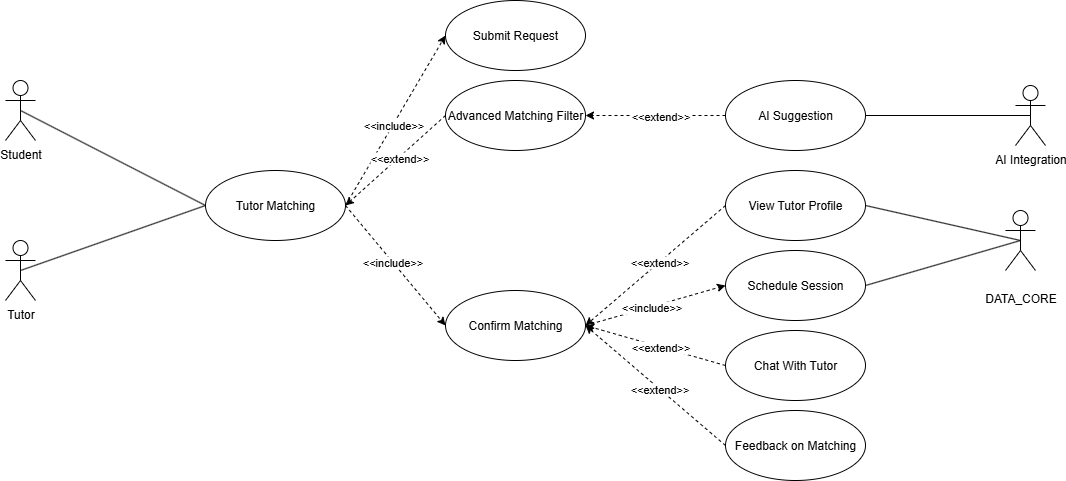

The diagram above was exported from draw.io. Its source (the exported page's mxGraphModel, read from the mxfile embedded in the PNG):
<mxGraphModel dx="1792" dy="1025" grid="1" gridSize="10" guides="1" tooltips="1" connect="1" arrows="1" fold="1" page="1" pageScale="1" pageWidth="1100" pageHeight="850" math="0" shadow="0">
  <root>
    <mxCell id="0" />
    <mxCell id="1" parent="0" />
    <mxCell id="yGdpu2qJ9jeFTgv6wxci-1" value="Tutor Matching" style="ellipse;whiteSpace=wrap;html=1;" parent="1" vertex="1">
      <mxGeometry x="230" y="350" width="140" height="70" as="geometry" />
    </mxCell>
    <mxCell id="yGdpu2qJ9jeFTgv6wxci-2" value="Submit Request" style="ellipse;whiteSpace=wrap;html=1;" parent="1" vertex="1">
      <mxGeometry x="470" y="180" width="140" height="70" as="geometry" />
    </mxCell>
    <mxCell id="yGdpu2qJ9jeFTgv6wxci-3" value="Advanced Matching Filter" style="ellipse;whiteSpace=wrap;html=1;" parent="1" vertex="1">
      <mxGeometry x="470" y="260" width="140" height="70" as="geometry" />
    </mxCell>
    <mxCell id="yGdpu2qJ9jeFTgv6wxci-4" value="AI Suggestion" style="ellipse;whiteSpace=wrap;html=1;" parent="1" vertex="1">
      <mxGeometry x="750" y="260" width="140" height="70" as="geometry" />
    </mxCell>
    <mxCell id="yGdpu2qJ9jeFTgv6wxci-5" value="View Tutor Profile" style="ellipse;whiteSpace=wrap;html=1;" parent="1" vertex="1">
      <mxGeometry x="750" y="350" width="140" height="70" as="geometry" />
    </mxCell>
    <mxCell id="yGdpu2qJ9jeFTgv6wxci-6" value="Confirm Matching" style="ellipse;whiteSpace=wrap;html=1;" parent="1" vertex="1">
      <mxGeometry x="470" y="470" width="140" height="70" as="geometry" />
    </mxCell>
    <mxCell id="yGdpu2qJ9jeFTgv6wxci-7" value="Tutor" style="shape=umlActor;verticalLabelPosition=bottom;verticalAlign=top;html=1;" parent="1" vertex="1">
      <mxGeometry x="30" y="420" width="30" height="60" as="geometry" />
    </mxCell>
    <mxCell id="yGdpu2qJ9jeFTgv6wxci-8" value="" style="endArrow=classic;html=1;rounded=0;entryX=1;entryY=0.5;entryDx=0;entryDy=0;exitX=0;exitY=0.5;exitDx=0;exitDy=0;dashed=1;" parent="1" source="yGdpu2qJ9jeFTgv6wxci-4" target="yGdpu2qJ9jeFTgv6wxci-3" edge="1">
      <mxGeometry width="50" height="50" relative="1" as="geometry">
        <mxPoint x="720" y="610" as="sourcePoint" />
        <mxPoint x="660" y="380" as="targetPoint" />
      </mxGeometry>
    </mxCell>
    <mxCell id="yGdpu2qJ9jeFTgv6wxci-9" value="&amp;lt;&amp;lt;extend&amp;gt;&amp;gt;" style="edgeLabel;html=1;align=center;verticalAlign=middle;resizable=0;points=[];" parent="yGdpu2qJ9jeFTgv6wxci-8" vertex="1" connectable="0">
      <mxGeometry x="-0.0595" relative="1" as="geometry">
        <mxPoint as="offset" />
      </mxGeometry>
    </mxCell>
    <mxCell id="yGdpu2qJ9jeFTgv6wxci-10" value="" style="endArrow=classic;html=1;rounded=0;entryX=0;entryY=0.5;entryDx=0;entryDy=0;exitX=1;exitY=0.5;exitDx=0;exitDy=0;dashed=1;" parent="1" source="yGdpu2qJ9jeFTgv6wxci-1" target="yGdpu2qJ9jeFTgv6wxci-2" edge="1">
      <mxGeometry width="50" height="50" relative="1" as="geometry">
        <mxPoint x="340" y="285" as="sourcePoint" />
        <mxPoint x="450" y="110" as="targetPoint" />
      </mxGeometry>
    </mxCell>
    <mxCell id="yGdpu2qJ9jeFTgv6wxci-11" value="&amp;lt;&amp;lt;include&amp;gt;&amp;gt;" style="edgeLabel;html=1;align=center;verticalAlign=middle;resizable=0;points=[];" parent="yGdpu2qJ9jeFTgv6wxci-10" vertex="1" connectable="0">
      <mxGeometry x="-0.0595" relative="1" as="geometry">
        <mxPoint as="offset" />
      </mxGeometry>
    </mxCell>
    <mxCell id="yGdpu2qJ9jeFTgv6wxci-12" value="Chat With Tutor" style="ellipse;whiteSpace=wrap;html=1;" parent="1" vertex="1">
      <mxGeometry x="750" y="510" width="140" height="70" as="geometry" />
    </mxCell>
    <mxCell id="yGdpu2qJ9jeFTgv6wxci-13" value="Feedback on Matching" style="ellipse;whiteSpace=wrap;html=1;" parent="1" vertex="1">
      <mxGeometry x="750" y="590" width="140" height="70" as="geometry" />
    </mxCell>
    <mxCell id="yGdpu2qJ9jeFTgv6wxci-14" value="" style="endArrow=classic;html=1;rounded=0;entryX=1;entryY=0.5;entryDx=0;entryDy=0;exitX=0;exitY=0.5;exitDx=0;exitDy=0;dashed=1;" parent="1" source="yGdpu2qJ9jeFTgv6wxci-13" target="yGdpu2qJ9jeFTgv6wxci-6" edge="1">
      <mxGeometry width="50" height="50" relative="1" as="geometry">
        <mxPoint x="990" y="610" as="sourcePoint" />
        <mxPoint x="850" y="610" as="targetPoint" />
      </mxGeometry>
    </mxCell>
    <mxCell id="yGdpu2qJ9jeFTgv6wxci-15" value="&amp;lt;&amp;lt;extend&amp;gt;&amp;gt;" style="edgeLabel;html=1;align=center;verticalAlign=middle;resizable=0;points=[];" parent="yGdpu2qJ9jeFTgv6wxci-14" vertex="1" connectable="0">
      <mxGeometry x="-0.0595" relative="1" as="geometry">
        <mxPoint as="offset" />
      </mxGeometry>
    </mxCell>
    <mxCell id="yGdpu2qJ9jeFTgv6wxci-16" value="" style="endArrow=classic;html=1;rounded=0;entryX=0;entryY=0.5;entryDx=0;entryDy=0;exitX=1;exitY=0.5;exitDx=0;exitDy=0;dashed=1;" parent="1" source="yGdpu2qJ9jeFTgv6wxci-1" target="yGdpu2qJ9jeFTgv6wxci-6" edge="1">
      <mxGeometry width="50" height="50" relative="1" as="geometry">
        <mxPoint x="420" y="530" as="sourcePoint" />
        <mxPoint x="520" y="440" as="targetPoint" />
      </mxGeometry>
    </mxCell>
    <mxCell id="yGdpu2qJ9jeFTgv6wxci-17" value="&amp;lt;&amp;lt;include&amp;gt;&amp;gt;" style="edgeLabel;html=1;align=center;verticalAlign=middle;resizable=0;points=[];" parent="yGdpu2qJ9jeFTgv6wxci-16" vertex="1" connectable="0">
      <mxGeometry x="-0.0595" relative="1" as="geometry">
        <mxPoint as="offset" />
      </mxGeometry>
    </mxCell>
    <mxCell id="yGdpu2qJ9jeFTgv6wxci-18" value="Schedule Session" style="ellipse;whiteSpace=wrap;html=1;" parent="1" vertex="1">
      <mxGeometry x="750" y="430" width="140" height="70" as="geometry" />
    </mxCell>
    <mxCell id="yGdpu2qJ9jeFTgv6wxci-19" value="" style="endArrow=classic;html=1;rounded=0;entryX=0;entryY=0.5;entryDx=0;entryDy=0;exitX=1;exitY=0.5;exitDx=0;exitDy=0;dashed=1;" parent="1" source="yGdpu2qJ9jeFTgv6wxci-6" target="yGdpu2qJ9jeFTgv6wxci-18" edge="1">
      <mxGeometry width="50" height="50" relative="1" as="geometry">
        <mxPoint x="680" y="460" as="sourcePoint" />
        <mxPoint x="820" y="460" as="targetPoint" />
      </mxGeometry>
    </mxCell>
    <mxCell id="yGdpu2qJ9jeFTgv6wxci-20" value="&amp;lt;&amp;lt;include&amp;gt;&amp;gt;" style="edgeLabel;html=1;align=center;verticalAlign=middle;resizable=0;points=[];" parent="yGdpu2qJ9jeFTgv6wxci-19" vertex="1" connectable="0">
      <mxGeometry x="-0.0595" relative="1" as="geometry">
        <mxPoint as="offset" />
      </mxGeometry>
    </mxCell>
    <mxCell id="yGdpu2qJ9jeFTgv6wxci-21" value="&lt;br&gt;&lt;div&gt;DATA_CORE&lt;/div&gt;" style="shape=umlActor;verticalLabelPosition=bottom;verticalAlign=top;html=1;" parent="1" vertex="1">
      <mxGeometry x="1030" y="390" width="30" height="60" as="geometry" />
    </mxCell>
    <mxCell id="yGdpu2qJ9jeFTgv6wxci-22" value="" style="endArrow=none;html=1;rounded=0;entryX=0.5;entryY=0.5;entryDx=0;entryDy=0;entryPerimeter=0;exitX=1;exitY=0.5;exitDx=0;exitDy=0;" parent="1" source="yGdpu2qJ9jeFTgv6wxci-5" target="yGdpu2qJ9jeFTgv6wxci-21" edge="1">
      <mxGeometry width="50" height="50" relative="1" as="geometry">
        <mxPoint x="850" y="250" as="sourcePoint" />
        <mxPoint x="900" y="200" as="targetPoint" />
      </mxGeometry>
    </mxCell>
    <mxCell id="yGdpu2qJ9jeFTgv6wxci-23" value="" style="endArrow=classic;html=1;rounded=0;entryX=1;entryY=0.5;entryDx=0;entryDy=0;exitX=0;exitY=0.5;exitDx=0;exitDy=0;dashed=1;" parent="1" source="yGdpu2qJ9jeFTgv6wxci-12" target="yGdpu2qJ9jeFTgv6wxci-6" edge="1">
      <mxGeometry width="50" height="50" relative="1" as="geometry">
        <mxPoint x="960" y="610" as="sourcePoint" />
        <mxPoint x="820" y="530" as="targetPoint" />
      </mxGeometry>
    </mxCell>
    <mxCell id="yGdpu2qJ9jeFTgv6wxci-24" value="&amp;lt;&amp;lt;extend&amp;gt;&amp;gt;" style="edgeLabel;html=1;align=center;verticalAlign=middle;resizable=0;points=[];" parent="yGdpu2qJ9jeFTgv6wxci-23" vertex="1" connectable="0">
      <mxGeometry x="-0.0595" relative="1" as="geometry">
        <mxPoint as="offset" />
      </mxGeometry>
    </mxCell>
    <mxCell id="yGdpu2qJ9jeFTgv6wxci-27" value="" style="endArrow=classic;html=1;rounded=0;entryX=1;entryY=0.5;entryDx=0;entryDy=0;exitX=0;exitY=0.5;exitDx=0;exitDy=0;dashed=1;" parent="1" source="yGdpu2qJ9jeFTgv6wxci-3" target="yGdpu2qJ9jeFTgv6wxci-1" edge="1">
      <mxGeometry width="50" height="50" relative="1" as="geometry">
        <mxPoint x="510" y="440" as="sourcePoint" />
        <mxPoint x="410" y="370" as="targetPoint" />
      </mxGeometry>
    </mxCell>
    <mxCell id="yGdpu2qJ9jeFTgv6wxci-28" value="&amp;lt;&amp;lt;extend&amp;gt;&amp;gt;" style="edgeLabel;html=1;align=center;verticalAlign=middle;resizable=0;points=[];" parent="yGdpu2qJ9jeFTgv6wxci-27" vertex="1" connectable="0">
      <mxGeometry x="-0.0595" relative="1" as="geometry">
        <mxPoint as="offset" />
      </mxGeometry>
    </mxCell>
    <mxCell id="yGdpu2qJ9jeFTgv6wxci-29" value="Student" style="shape=umlActor;verticalLabelPosition=bottom;verticalAlign=top;html=1;" parent="1" vertex="1">
      <mxGeometry x="30" y="260" width="30" height="60" as="geometry" />
    </mxCell>
    <mxCell id="yGdpu2qJ9jeFTgv6wxci-30" value="" style="endArrow=none;html=1;rounded=0;entryX=0;entryY=0.5;entryDx=0;entryDy=0;exitX=0.5;exitY=0.5;exitDx=0;exitDy=0;exitPerimeter=0;" parent="1" source="yGdpu2qJ9jeFTgv6wxci-29" target="yGdpu2qJ9jeFTgv6wxci-1" edge="1">
      <mxGeometry width="50" height="50" relative="1" as="geometry">
        <mxPoint x="560" y="430" as="sourcePoint" />
        <mxPoint x="610" y="380" as="targetPoint" />
      </mxGeometry>
    </mxCell>
    <mxCell id="yGdpu2qJ9jeFTgv6wxci-31" value="" style="endArrow=none;html=1;rounded=0;entryX=0.5;entryY=0.5;entryDx=0;entryDy=0;entryPerimeter=0;exitX=0;exitY=0.5;exitDx=0;exitDy=0;" parent="1" source="yGdpu2qJ9jeFTgv6wxci-1" target="yGdpu2qJ9jeFTgv6wxci-7" edge="1">
      <mxGeometry width="50" height="50" relative="1" as="geometry">
        <mxPoint x="560" y="430" as="sourcePoint" />
        <mxPoint x="610" y="380" as="targetPoint" />
      </mxGeometry>
    </mxCell>
    <mxCell id="yGdpu2qJ9jeFTgv6wxci-32" value="AI Integration" style="shape=umlActor;verticalLabelPosition=bottom;verticalAlign=top;html=1;" parent="1" vertex="1">
      <mxGeometry x="1040" y="265" width="30" height="60" as="geometry" />
    </mxCell>
    <mxCell id="yGdpu2qJ9jeFTgv6wxci-33" value="" style="endArrow=none;html=1;rounded=0;entryX=0.5;entryY=0.5;entryDx=0;entryDy=0;entryPerimeter=0;exitX=1;exitY=0.5;exitDx=0;exitDy=0;" parent="1" source="yGdpu2qJ9jeFTgv6wxci-4" target="yGdpu2qJ9jeFTgv6wxci-32" edge="1">
      <mxGeometry width="50" height="50" relative="1" as="geometry">
        <mxPoint x="720" y="160" as="sourcePoint" />
        <mxPoint x="770" y="110" as="targetPoint" />
      </mxGeometry>
    </mxCell>
    <mxCell id="BpL3nlwNcedBGTOrNPf4-1" value="" style="endArrow=classic;html=1;rounded=0;entryX=1;entryY=0.5;entryDx=0;entryDy=0;exitX=0;exitY=0.5;exitDx=0;exitDy=0;dashed=1;" edge="1" parent="1" source="yGdpu2qJ9jeFTgv6wxci-5" target="yGdpu2qJ9jeFTgv6wxci-6">
      <mxGeometry width="50" height="50" relative="1" as="geometry">
        <mxPoint x="850" y="460" as="sourcePoint" />
        <mxPoint x="710" y="420" as="targetPoint" />
      </mxGeometry>
    </mxCell>
    <mxCell id="BpL3nlwNcedBGTOrNPf4-2" value="&amp;lt;&amp;lt;extend&amp;gt;&amp;gt;" style="edgeLabel;html=1;align=center;verticalAlign=middle;resizable=0;points=[];" vertex="1" connectable="0" parent="BpL3nlwNcedBGTOrNPf4-1">
      <mxGeometry x="-0.0595" relative="1" as="geometry">
        <mxPoint as="offset" />
      </mxGeometry>
    </mxCell>
    <mxCell id="BpL3nlwNcedBGTOrNPf4-3" value="" style="endArrow=none;html=1;rounded=0;entryX=0.5;entryY=0.5;entryDx=0;entryDy=0;entryPerimeter=0;exitX=1;exitY=0.5;exitDx=0;exitDy=0;" edge="1" parent="1" source="yGdpu2qJ9jeFTgv6wxci-18" target="yGdpu2qJ9jeFTgv6wxci-21">
      <mxGeometry width="50" height="50" relative="1" as="geometry">
        <mxPoint x="730" y="470" as="sourcePoint" />
        <mxPoint x="780" y="420" as="targetPoint" />
      </mxGeometry>
    </mxCell>
  </root>
</mxGraphModel>